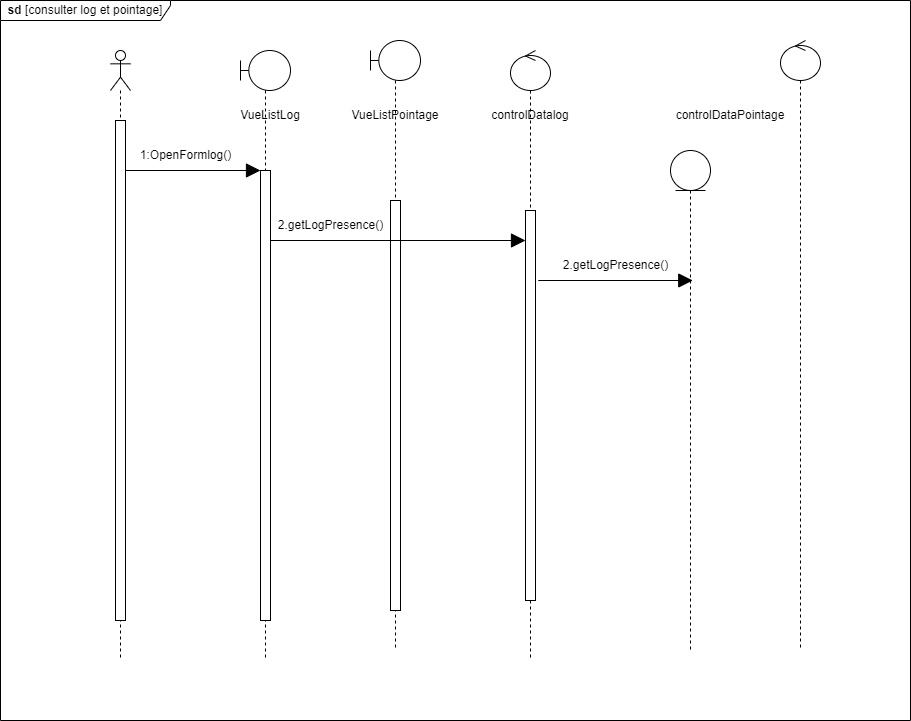

The diagram above was exported from draw.io. Its source (the exported page's mxGraphModel, read from the mxfile embedded in the PNG):
<mxGraphModel dx="2261" dy="733" grid="1" gridSize="10" guides="1" tooltips="1" connect="1" arrows="1" fold="1" page="1" pageScale="1" pageWidth="827" pageHeight="1169" math="0" shadow="0">
  <root>
    <mxCell id="0" />
    <mxCell id="1" parent="0" />
    <mxCell id="A5RBOforYYM7HajB-Tma-3" value="" style="shape=umlLifeline;perimeter=lifelinePerimeter;whiteSpace=wrap;html=1;container=1;dropTarget=0;collapsible=0;recursiveResize=0;outlineConnect=0;portConstraint=eastwest;newEdgeStyle={&quot;edgeStyle&quot;:&quot;elbowEdgeStyle&quot;,&quot;elbow&quot;:&quot;vertical&quot;,&quot;curved&quot;:0,&quot;rounded&quot;:0};participant=umlBoundary;size=40;" parent="1" vertex="1">
      <mxGeometry x="170" y="80" width="50" height="610" as="geometry" />
    </mxCell>
    <mxCell id="A5RBOforYYM7HajB-Tma-11" value="" style="html=1;points=[];perimeter=orthogonalPerimeter;outlineConnect=0;targetShapes=umlLifeline;portConstraint=eastwest;newEdgeStyle={&quot;edgeStyle&quot;:&quot;elbowEdgeStyle&quot;,&quot;elbow&quot;:&quot;vertical&quot;,&quot;curved&quot;:0,&quot;rounded&quot;:0};" parent="A5RBOforYYM7HajB-Tma-3" vertex="1">
      <mxGeometry x="20" y="120" width="10" height="450" as="geometry" />
    </mxCell>
    <mxCell id="A5RBOforYYM7HajB-Tma-5" value="" style="shape=umlLifeline;perimeter=lifelinePerimeter;whiteSpace=wrap;html=1;container=1;dropTarget=0;collapsible=0;recursiveResize=0;outlineConnect=0;portConstraint=eastwest;newEdgeStyle={&quot;edgeStyle&quot;:&quot;elbowEdgeStyle&quot;,&quot;elbow&quot;:&quot;vertical&quot;,&quot;curved&quot;:0,&quot;rounded&quot;:0};participant=umlEntity;" parent="1" vertex="1">
      <mxGeometry x="600" y="180" width="40" height="500" as="geometry" />
    </mxCell>
    <mxCell id="A5RBOforYYM7HajB-Tma-7" value="" style="shape=umlLifeline;perimeter=lifelinePerimeter;whiteSpace=wrap;html=1;container=1;dropTarget=0;collapsible=0;recursiveResize=0;outlineConnect=0;portConstraint=eastwest;newEdgeStyle={&quot;edgeStyle&quot;:&quot;elbowEdgeStyle&quot;,&quot;elbow&quot;:&quot;vertical&quot;,&quot;curved&quot;:0,&quot;rounded&quot;:0};participant=umlActor;" parent="1" vertex="1">
      <mxGeometry x="40" y="80" width="20" height="610" as="geometry" />
    </mxCell>
    <mxCell id="A5RBOforYYM7HajB-Tma-10" value="" style="html=1;points=[];perimeter=orthogonalPerimeter;outlineConnect=0;targetShapes=umlLifeline;portConstraint=eastwest;newEdgeStyle={&quot;edgeStyle&quot;:&quot;elbowEdgeStyle&quot;,&quot;elbow&quot;:&quot;vertical&quot;,&quot;curved&quot;:0,&quot;rounded&quot;:0};" parent="A5RBOforYYM7HajB-Tma-7" vertex="1">
      <mxGeometry x="5" y="70" width="10" height="500" as="geometry" />
    </mxCell>
    <mxCell id="A5RBOforYYM7HajB-Tma-8" value="" style="shape=umlLifeline;perimeter=lifelinePerimeter;whiteSpace=wrap;html=1;container=1;dropTarget=0;collapsible=0;recursiveResize=0;outlineConnect=0;portConstraint=eastwest;newEdgeStyle={&quot;edgeStyle&quot;:&quot;elbowEdgeStyle&quot;,&quot;elbow&quot;:&quot;vertical&quot;,&quot;curved&quot;:0,&quot;rounded&quot;:0};participant=umlControl;" parent="1" vertex="1">
      <mxGeometry x="440" y="80" width="40" height="610" as="geometry" />
    </mxCell>
    <mxCell id="A5RBOforYYM7HajB-Tma-9" value="" style="shape=umlLifeline;perimeter=lifelinePerimeter;whiteSpace=wrap;html=1;container=1;dropTarget=0;collapsible=0;recursiveResize=0;outlineConnect=0;portConstraint=eastwest;newEdgeStyle={&quot;edgeStyle&quot;:&quot;elbowEdgeStyle&quot;,&quot;elbow&quot;:&quot;vertical&quot;,&quot;curved&quot;:0,&quot;rounded&quot;:0};participant=umlControl;" parent="1" vertex="1">
      <mxGeometry x="710" y="70" width="40" height="610" as="geometry" />
    </mxCell>
    <mxCell id="A5RBOforYYM7HajB-Tma-15" value="" style="endArrow=block;endFill=1;endSize=12;html=1;rounded=0;" parent="1" edge="1" source="A5RBOforYYM7HajB-Tma-10">
      <mxGeometry width="160" relative="1" as="geometry">
        <mxPoint x="60" y="200" as="sourcePoint" />
        <mxPoint x="190" y="200" as="targetPoint" />
      </mxGeometry>
    </mxCell>
    <mxCell id="A5RBOforYYM7HajB-Tma-18" value="1:OpenFormlog()" style="text;html=1;align=center;verticalAlign=middle;resizable=0;points=[];autosize=1;strokeColor=none;fillColor=none;" parent="1" vertex="1">
      <mxGeometry x="60" y="170" width="110" height="30" as="geometry" />
    </mxCell>
    <mxCell id="A5RBOforYYM7HajB-Tma-19" value="&lt;b&gt;sd&lt;/b&gt; [consulter log et pointage]" style="shape=umlFrame;whiteSpace=wrap;html=1;pointerEvents=0;width=170;height=20;" parent="1" vertex="1">
      <mxGeometry x="-70" y="30" width="910" height="720" as="geometry" />
    </mxCell>
    <mxCell id="A5RBOforYYM7HajB-Tma-21" value="VueListLog" style="text;html=1;strokeColor=none;fillColor=none;align=center;verticalAlign=middle;whiteSpace=wrap;rounded=0;" parent="1" vertex="1">
      <mxGeometry x="170" y="130" width="60" height="30" as="geometry" />
    </mxCell>
    <mxCell id="A5RBOforYYM7HajB-Tma-22" value="" style="shape=umlLifeline;perimeter=lifelinePerimeter;whiteSpace=wrap;html=1;container=1;dropTarget=0;collapsible=0;recursiveResize=0;outlineConnect=0;portConstraint=eastwest;newEdgeStyle={&quot;edgeStyle&quot;:&quot;elbowEdgeStyle&quot;,&quot;elbow&quot;:&quot;vertical&quot;,&quot;curved&quot;:0,&quot;rounded&quot;:0};participant=umlBoundary;size=40;" parent="1" vertex="1">
      <mxGeometry x="300" y="70" width="50" height="610" as="geometry" />
    </mxCell>
    <mxCell id="A5RBOforYYM7HajB-Tma-23" value="" style="html=1;points=[];perimeter=orthogonalPerimeter;outlineConnect=0;targetShapes=umlLifeline;portConstraint=eastwest;newEdgeStyle={&quot;edgeStyle&quot;:&quot;elbowEdgeStyle&quot;,&quot;elbow&quot;:&quot;vertical&quot;,&quot;curved&quot;:0,&quot;rounded&quot;:0};" parent="A5RBOforYYM7HajB-Tma-22" vertex="1">
      <mxGeometry x="20" y="160" width="10" height="410" as="geometry" />
    </mxCell>
    <mxCell id="A5RBOforYYM7HajB-Tma-24" value="VueListPointage" style="text;html=1;strokeColor=none;fillColor=none;align=center;verticalAlign=middle;whiteSpace=wrap;rounded=0;" parent="1" vertex="1">
      <mxGeometry x="295" y="130" width="60" height="30" as="geometry" />
    </mxCell>
    <mxCell id="vnDBbqfmwdleq23sgLSE-2" value="controlDatalog" style="text;html=1;strokeColor=none;fillColor=none;align=center;verticalAlign=middle;whiteSpace=wrap;rounded=0;" vertex="1" parent="1">
      <mxGeometry x="430" y="130" width="60" height="30" as="geometry" />
    </mxCell>
    <mxCell id="vnDBbqfmwdleq23sgLSE-3" value="" style="html=1;points=[];perimeter=orthogonalPerimeter;outlineConnect=0;targetShapes=umlLifeline;portConstraint=eastwest;newEdgeStyle={&quot;edgeStyle&quot;:&quot;elbowEdgeStyle&quot;,&quot;elbow&quot;:&quot;vertical&quot;,&quot;curved&quot;:0,&quot;rounded&quot;:0};" vertex="1" parent="1">
      <mxGeometry x="455" y="240" width="10" height="390" as="geometry" />
    </mxCell>
    <mxCell id="vnDBbqfmwdleq23sgLSE-4" value="controlDataPointage" style="text;html=1;strokeColor=none;fillColor=none;align=center;verticalAlign=middle;whiteSpace=wrap;rounded=0;" vertex="1" parent="1">
      <mxGeometry x="630" y="130" width="60" height="30" as="geometry" />
    </mxCell>
    <mxCell id="vnDBbqfmwdleq23sgLSE-5" value="" style="endArrow=block;endFill=1;endSize=12;html=1;rounded=0;" edge="1" parent="1" target="vnDBbqfmwdleq23sgLSE-3">
      <mxGeometry width="160" relative="1" as="geometry">
        <mxPoint x="200" y="270" as="sourcePoint" />
        <mxPoint x="335" y="270" as="targetPoint" />
      </mxGeometry>
    </mxCell>
    <mxCell id="vnDBbqfmwdleq23sgLSE-6" value="2.getLogPresence()" style="text;html=1;align=center;verticalAlign=middle;resizable=0;points=[];autosize=1;strokeColor=none;fillColor=none;" vertex="1" parent="1">
      <mxGeometry x="195" y="240" width="130" height="30" as="geometry" />
    </mxCell>
    <mxCell id="vnDBbqfmwdleq23sgLSE-8" value="2.getLogPresence()" style="text;html=1;align=center;verticalAlign=middle;resizable=0;points=[];autosize=1;strokeColor=none;fillColor=none;" vertex="1" parent="1">
      <mxGeometry x="480" y="280" width="130" height="30" as="geometry" />
    </mxCell>
    <mxCell id="vnDBbqfmwdleq23sgLSE-9" value="" style="endArrow=block;endFill=1;endSize=12;html=1;rounded=0;" edge="1" parent="1">
      <mxGeometry width="160" relative="1" as="geometry">
        <mxPoint x="467.75" y="310" as="sourcePoint" />
        <mxPoint x="622.25" y="310" as="targetPoint" />
      </mxGeometry>
    </mxCell>
  </root>
</mxGraphModel>